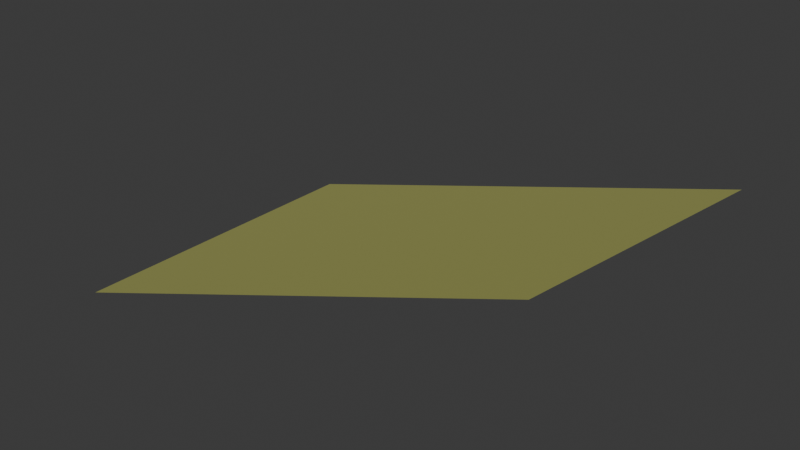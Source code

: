 # Source: Field_0.blend  (saved by Blender 4.5.87; exported with 4.5.12 LTS)
import bpy
from mathutils import Matrix  # noqa: F401  (used for matrix-valued properties, if any)

bpy.ops.wm.read_factory_settings(use_empty=True)
scene = bpy.context.scene
scene.name = 'Scene'

# ---- collections
col_collection = bpy.data.collections.new('Collection'); scene.collection.children.link(col_collection)

# ---- materials (node trees are filled in below, after node groups)
mat_environment_pigment___vertex_colors_001 = bpy.data.materials.new('Environment pigment - vertex colors.001')

# ---- material node trees
mat_environment_pigment___vertex_colors_001.use_nodes = True; mat_environment_pigment___vertex_colors_001.node_tree.nodes.clear()
_N = mat_environment_pigment___vertex_colors_001.node_tree.nodes; _L = mat_environment_pigment___vertex_colors_001.node_tree.links
n0 = _N.new('ShaderNodeBsdfPrincipled'); n0.name = 'Principled BSDF'; n0.location = (10, 300)
n0.inputs[2].default_value = 0.95
n1 = _N.new('ShaderNodeOutputMaterial'); n1.name = 'Material Output'; n1.location = (300, 300)
n2 = _N.new('ShaderNodeVertexColor'); n2.name = 'Color Attribute'; n2.location = (-450, -30)
_L.new(n0.outputs[0], n1.inputs[0])
_L.new(n2.outputs[0], n0.inputs[0])
n1.is_active_output = True

# ---- world
world_world = bpy.data.worlds.new('World'); scene.world = world_world
world_world.use_nodes = True; world_world.node_tree.nodes.clear()
_N = world_world.node_tree.nodes; _L = world_world.node_tree.links
n0 = _N.new('ShaderNodeOutputWorld'); n0.name = 'World Output'; n0.location = (200, 100)
n1 = _N.new('ShaderNodeBackground'); n1.name = 'Background'; n1.location = (-200, 100)
n1.inputs[0].default_value = (0.05088, 0.05088, 0.05088, 1.0)
_L.new(n1.outputs[0], n0.inputs[0])
n0.is_active_output = True
world_world.color = (0.05088, 0.05088, 0.05088)
world_world.sun_shadow_jitter_overblur = 0.0

# ---- meshes
me_field_0geometry = bpy.data.meshes.new('Field_0Geometry')
me_field_0geometry.from_pydata([(1150.0, -1050.0, 22.03), (1190.0, -1050.0, 33.54), (1190.0, -1077.0, 36.99), (1150.0, -1077.0, 22.29)], [], [(0, 2, 3), (0, 1, 2)])
me_field_0geometry.polygons.foreach_set('use_smooth', [True] * 2)
_ca = me_field_0geometry.color_attributes.new('Color', 'BYTE_COLOR', 'CORNER')
_ca.data.foreach_set('color', [0.4072, 0.4179, 0.1119, 1.0, 0.4072, 0.4179, 0.1119, 1.0, 0.4072, 0.4179, 0.1119, 1.0, 0.4072, 0.4179, 0.1119, 1.0, 0.4072, 0.4179, 0.1119, 1.0, 0.4072, 0.4179, 0.1119, 1.0])
me_field_0geometry.materials.append(mat_environment_pigment___vertex_colors_001)
me_field_0geometry.update()
me_field_0geometry.normals_split_custom_set([tuple(v) for v in zip(*[iter([0.3061, -0.05926, -0.9502, 0.3151, -0.07056, -0.9464, 0.3968, 0.02669, -0.9175, 0.3061, -0.05926, -0.9502, 0.2193, -0.1595, -0.9625, 0.3151, -0.07056, -0.9464])] * 3)])

# ---- objects
ob_field_0 = bpy.data.objects.new('Field_0', me_field_0geometry)

# ---- transforms, parenting, visibility, modifiers, constraints
ob_field_0.location = (0.0, 0.0, 0.0)
ob_field_0.rotation_mode = 'QUATERNION'
ob_field_0.rotation_quaternion = (1.0, 0.0, 0.0, 0.0)

# ---- collection membership
col_collection.objects.link(ob_field_0)

# ---- scene / render settings (as saved in the file)
scene.frame_start = 1; scene.frame_end = 250; scene.frame_set(1)
scene.render.engine = 'BLENDER_EEVEE_NEXT'
bpy.context.view_layer.update()

# ---- added for rendering (the .blend has no active camera and no usable light): camera, sun
cam_auto = bpy.data.cameras.new('AutoCamera')
cam_auto.lens = 50.0
cam_auto.sensor_width = 36.0
cam_auto.clip_end = 1000.0
ob_auto_camera = bpy.data.objects.new('AutoCamera', cam_auto)
scene.collection.objects.link(ob_auto_camera)
ob_auto_camera.location = (1216.75, -1119.6, 66.9043)
ob_auto_camera.rotation_euler = (1.09748, -7.21219e-08, 0.694738)
scene.camera = ob_auto_camera
light_auto_sun = bpy.data.lights.new('AutoSun', 'SUN')
light_auto_sun.energy = 3.0
light_auto_sun.angle = 0.0523599
ob_auto_sun = bpy.data.objects.new('AutoSun', light_auto_sun)
scene.collection.objects.link(ob_auto_sun)
ob_auto_sun.rotation_euler = (0.872665, 0.174533, 0.523599)
bpy.context.view_layer.update()
